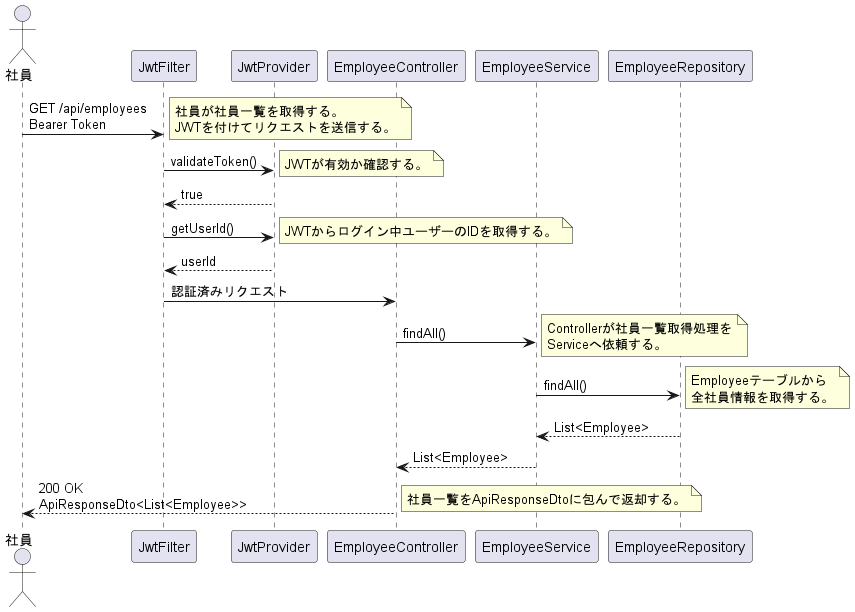

The diagram above was rendered by PlantUML. Its source (embedded in the PNG):
@startuml

actor Admin as "社員"

participant JwtFilter
participant JwtProvider
participant EmployeeController
participant EmployeeService
participant EmployeeRepository

Admin -> JwtFilter : GET /api/employees\nBearer Token
note right
  社員が社員一覧を取得する。
  JWTを付けてリクエストを送信する。
end note

JwtFilter -> JwtProvider : validateToken()
note right
  JWTが有効か確認する。
end note

JwtProvider --> JwtFilter : true

JwtFilter -> JwtProvider : getUserId()
note right
  JWTからログイン中ユーザーのIDを取得する。
end note

JwtProvider --> JwtFilter : userId

JwtFilter -> EmployeeController : 認証済みリクエスト

EmployeeController -> EmployeeService : findAll()
note right
  Controllerが社員一覧取得処理を
  Serviceへ依頼する。
end note

EmployeeService -> EmployeeRepository : findAll()
note right
  Employeeテーブルから
  全社員情報を取得する。
end note

EmployeeRepository --> EmployeeService : List<Employee>

EmployeeService --> EmployeeController : List<Employee>

EmployeeController --> Admin : 200 OK\nApiResponseDto<List<Employee>>
note right
  社員一覧をApiResponseDtoに包んで返却する。
end note

@enduml